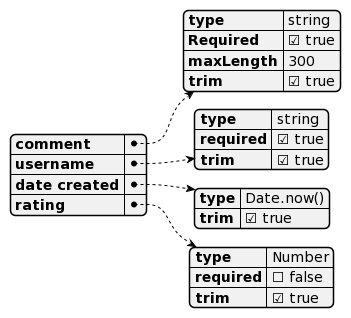

The diagram above was rendered by PlantUML. Its source (embedded in the PNG):
@startjson
{
   "comment":{
      "type":"string",
      "Required":true,
      "maxLength":300,
      "trim":true
   },
   "username":{
      "type":"string",
      "required":true,
      "trim":true
   },
   "date created":{
      "type":"Date.now()",
      "trim":true
   },
   "rating":{
      "type":"Number",
      "required":false,
      "trim":true
   }
}
@endjson